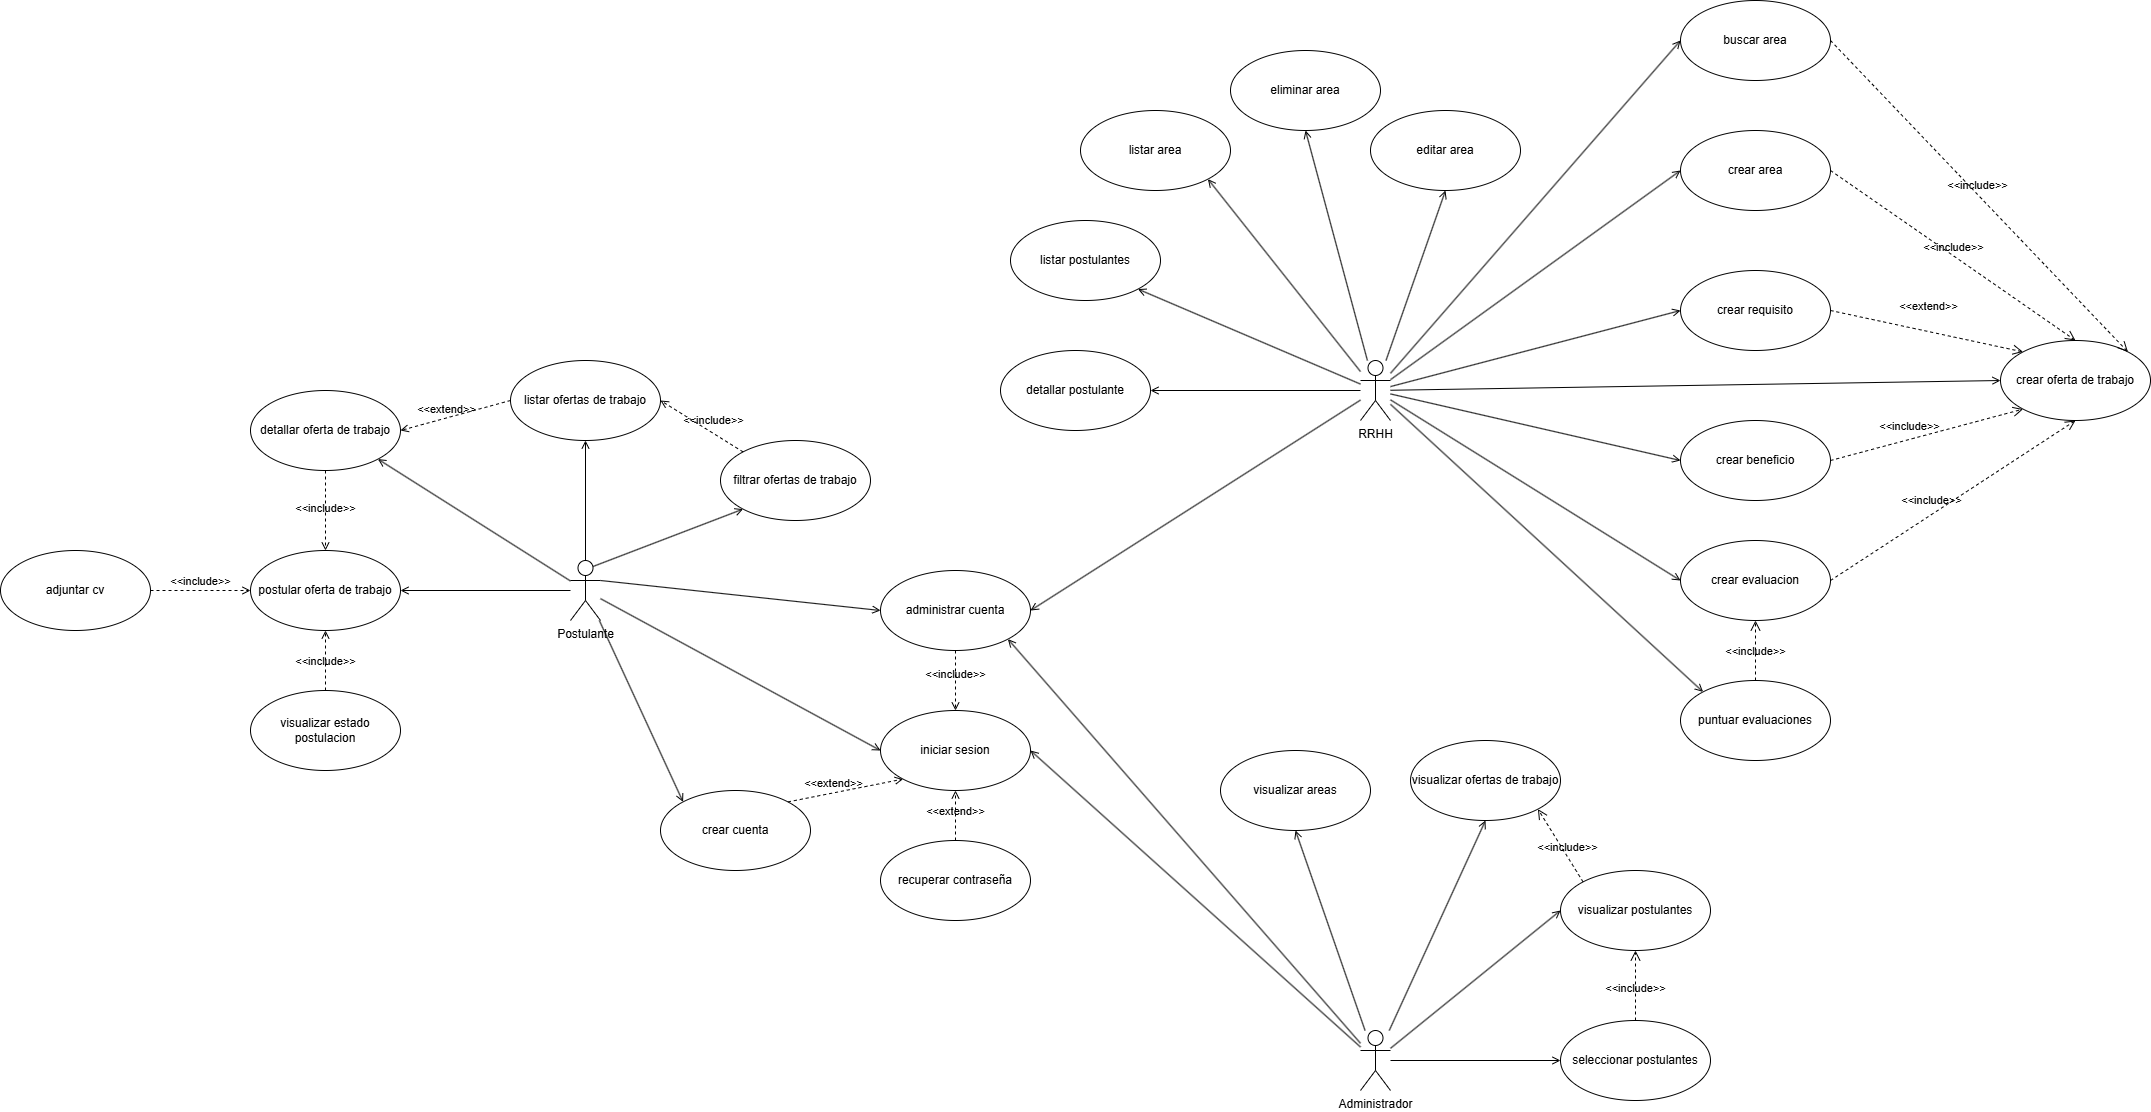

The diagram above was exported from draw.io. Its source (the exported page's mxGraphModel, read from the mxfile embedded in the PNG):
<mxGraphModel dx="4273" dy="2427" grid="1" gridSize="10" guides="1" tooltips="1" connect="1" arrows="1" fold="1" page="0" pageScale="1" pageWidth="1169" pageHeight="827" math="0" shadow="0">
  <root>
    <mxCell id="0" />
    <mxCell id="1" parent="0" />
    <mxCell id="2" value="" style="rounded=0;orthogonalLoop=1;jettySize=auto;html=1;endArrow=open;endFill=0;endSize=6;entryX=0;entryY=0;entryDx=0;entryDy=0;" edge="1" source="9" target="10" parent="1">
      <mxGeometry relative="1" as="geometry" />
    </mxCell>
    <mxCell id="3" style="rounded=0;orthogonalLoop=1;jettySize=auto;html=1;entryX=0;entryY=0.5;entryDx=0;entryDy=0;endArrow=open;endFill=0;endSize=6;" edge="1" source="9" target="43" parent="1">
      <mxGeometry relative="1" as="geometry" />
    </mxCell>
    <mxCell id="4" style="edgeStyle=orthogonalEdgeStyle;rounded=0;orthogonalLoop=1;jettySize=auto;html=1;entryX=0.5;entryY=1;entryDx=0;entryDy=0;endArrow=open;endFill=0;" edge="1" source="9" target="44" parent="1">
      <mxGeometry relative="1" as="geometry" />
    </mxCell>
    <mxCell id="5" style="rounded=0;orthogonalLoop=1;jettySize=auto;html=1;entryX=1;entryY=1;entryDx=0;entryDy=0;endArrow=open;endFill=0;" edge="1" source="9" target="45" parent="1">
      <mxGeometry relative="1" as="geometry" />
    </mxCell>
    <mxCell id="6" style="rounded=0;orthogonalLoop=1;jettySize=auto;html=1;entryX=1;entryY=0.5;entryDx=0;entryDy=0;endArrow=open;endFill=0;" edge="1" source="9" target="47" parent="1">
      <mxGeometry relative="1" as="geometry" />
    </mxCell>
    <mxCell id="7" style="rounded=0;orthogonalLoop=1;jettySize=auto;html=1;exitX=1;exitY=0.3333333333333333;exitDx=0;exitDy=0;exitPerimeter=0;entryX=0;entryY=0.5;entryDx=0;entryDy=0;endArrow=open;endFill=0;" edge="1" source="9" target="13" parent="1">
      <mxGeometry relative="1" as="geometry" />
    </mxCell>
    <mxCell id="8" style="rounded=0;orthogonalLoop=1;jettySize=auto;html=1;exitX=0.75;exitY=0.1;exitDx=0;exitDy=0;exitPerimeter=0;entryX=0;entryY=1;entryDx=0;entryDy=0;endArrow=open;endFill=0;" edge="1" source="9" target="71" parent="1">
      <mxGeometry relative="1" as="geometry" />
    </mxCell>
    <mxCell id="9" value="Postulante" style="shape=umlActor;verticalLabelPosition=bottom;verticalAlign=top;html=1;outlineConnect=0;" vertex="1" parent="1">
      <mxGeometry x="60" y="310" width="30" height="60" as="geometry" />
    </mxCell>
    <mxCell id="10" value="crear cuenta" style="ellipse;whiteSpace=wrap;html=1;verticalAlign=middle;" vertex="1" parent="1">
      <mxGeometry x="150" y="540" width="150" height="80" as="geometry" />
    </mxCell>
    <mxCell id="11" value="recuperar contraseña" style="ellipse;whiteSpace=wrap;html=1;verticalAlign=middle;" vertex="1" parent="1">
      <mxGeometry x="370" y="590" width="150" height="80" as="geometry" />
    </mxCell>
    <mxCell id="12" value="&amp;lt;&amp;lt;extend&amp;gt;&amp;gt;" style="endArrow=open;startArrow=none;endFill=0;startFill=0;endSize=6;html=1;verticalAlign=bottom;dashed=1;labelBackgroundColor=none;rounded=0;exitX=0.5;exitY=0;exitDx=0;exitDy=0;entryX=0.5;entryY=1;entryDx=0;entryDy=0;" edge="1" source="11" target="43" parent="1">
      <mxGeometry x="-0.2" width="160" relative="1" as="geometry">
        <mxPoint x="590" y="430" as="sourcePoint" />
        <mxPoint x="530" y="460" as="targetPoint" />
        <mxPoint as="offset" />
      </mxGeometry>
    </mxCell>
    <mxCell id="13" value="administrar cuenta" style="ellipse;whiteSpace=wrap;html=1;verticalAlign=middle;" vertex="1" parent="1">
      <mxGeometry x="370" y="320" width="150" height="80" as="geometry" />
    </mxCell>
    <mxCell id="14" value="&amp;lt;&amp;lt;include&amp;gt;&amp;gt;" style="endArrow=open;startArrow=none;endFill=0;startFill=0;endSize=6;html=1;verticalAlign=bottom;dashed=1;labelBackgroundColor=none;rounded=0;entryX=0.5;entryY=0;entryDx=0;entryDy=0;exitX=0.5;exitY=1;exitDx=0;exitDy=0;" edge="1" source="13" target="43" parent="1">
      <mxGeometry x="0.1429" width="160" relative="1" as="geometry">
        <mxPoint x="350" y="410" as="sourcePoint" />
        <mxPoint x="480" y="410" as="targetPoint" />
        <mxPoint as="offset" />
      </mxGeometry>
    </mxCell>
    <mxCell id="15" style="rounded=0;orthogonalLoop=1;jettySize=auto;html=1;entryX=0;entryY=0.5;entryDx=0;entryDy=0;endArrow=open;endFill=0;" edge="1" source="28" target="29" parent="1">
      <mxGeometry relative="1" as="geometry" />
    </mxCell>
    <mxCell id="16" style="rounded=0;orthogonalLoop=1;jettySize=auto;html=1;entryX=1;entryY=1;entryDx=0;entryDy=0;endArrow=open;endFill=0;" edge="1" source="28" target="30" parent="1">
      <mxGeometry relative="1" as="geometry" />
    </mxCell>
    <mxCell id="17" style="rounded=0;orthogonalLoop=1;jettySize=auto;html=1;entryX=0.5;entryY=1;entryDx=0;entryDy=0;endArrow=open;endFill=0;" edge="1" source="28" target="31" parent="1">
      <mxGeometry relative="1" as="geometry" />
    </mxCell>
    <mxCell id="18" style="rounded=0;orthogonalLoop=1;jettySize=auto;html=1;entryX=0.5;entryY=1;entryDx=0;entryDy=0;endArrow=open;endFill=0;" edge="1" source="28" target="32" parent="1">
      <mxGeometry relative="1" as="geometry" />
    </mxCell>
    <mxCell id="19" style="rounded=0;orthogonalLoop=1;jettySize=auto;html=1;entryX=0;entryY=0.5;entryDx=0;entryDy=0;endArrow=open;endFill=0;" edge="1" source="28" target="33" parent="1">
      <mxGeometry relative="1" as="geometry" />
    </mxCell>
    <mxCell id="20" style="rounded=0;orthogonalLoop=1;jettySize=auto;html=1;entryX=0;entryY=0.5;entryDx=0;entryDy=0;endArrow=open;endFill=0;" edge="1" source="28" target="34" parent="1">
      <mxGeometry relative="1" as="geometry" />
    </mxCell>
    <mxCell id="21" style="rounded=0;orthogonalLoop=1;jettySize=auto;html=1;entryX=0;entryY=0.5;entryDx=0;entryDy=0;endArrow=open;endFill=0;" edge="1" source="28" target="37" parent="1">
      <mxGeometry relative="1" as="geometry" />
    </mxCell>
    <mxCell id="22" style="rounded=0;orthogonalLoop=1;jettySize=auto;html=1;entryX=0;entryY=0.5;entryDx=0;entryDy=0;endArrow=open;endFill=0;" edge="1" source="28" target="39" parent="1">
      <mxGeometry relative="1" as="geometry" />
    </mxCell>
    <mxCell id="23" style="rounded=0;orthogonalLoop=1;jettySize=auto;html=1;entryX=0;entryY=0.5;entryDx=0;entryDy=0;endArrow=open;endFill=0;" edge="1" source="28" target="41" parent="1">
      <mxGeometry relative="1" as="geometry" />
    </mxCell>
    <mxCell id="24" style="rounded=0;orthogonalLoop=1;jettySize=auto;html=1;entryX=1;entryY=0.5;entryDx=0;entryDy=0;endArrow=open;endFill=0;" edge="1" source="28" target="13" parent="1">
      <mxGeometry relative="1" as="geometry" />
    </mxCell>
    <mxCell id="25" style="rounded=0;orthogonalLoop=1;jettySize=auto;html=1;entryX=1;entryY=1;entryDx=0;entryDy=0;endArrow=open;endFill=0;" edge="1" source="28" target="60" parent="1">
      <mxGeometry relative="1" as="geometry" />
    </mxCell>
    <mxCell id="26" style="rounded=0;orthogonalLoop=1;jettySize=auto;html=1;entryX=1;entryY=0.5;entryDx=0;entryDy=0;endArrow=open;endFill=0;" edge="1" source="28" target="61" parent="1">
      <mxGeometry relative="1" as="geometry" />
    </mxCell>
    <mxCell id="27" style="rounded=0;orthogonalLoop=1;jettySize=auto;html=1;entryX=0;entryY=0;entryDx=0;entryDy=0;endArrow=open;endFill=0;" edge="1" source="28" target="62" parent="1">
      <mxGeometry relative="1" as="geometry" />
    </mxCell>
    <mxCell id="28" value="RRHH" style="shape=umlActor;verticalLabelPosition=bottom;verticalAlign=top;html=1;" vertex="1" parent="1">
      <mxGeometry x="850" y="110" width="30" height="60" as="geometry" />
    </mxCell>
    <mxCell id="29" value="crear requisito" style="ellipse;whiteSpace=wrap;html=1;verticalAlign=middle;" vertex="1" parent="1">
      <mxGeometry x="1170" y="20" width="150" height="80" as="geometry" />
    </mxCell>
    <mxCell id="30" value="listar area" style="ellipse;whiteSpace=wrap;html=1;verticalAlign=middle;" vertex="1" parent="1">
      <mxGeometry x="570" y="-140" width="150" height="80" as="geometry" />
    </mxCell>
    <mxCell id="31" value="editar area" style="ellipse;whiteSpace=wrap;html=1;verticalAlign=middle;" vertex="1" parent="1">
      <mxGeometry x="860" y="-140" width="150" height="80" as="geometry" />
    </mxCell>
    <mxCell id="32" value="eliminar area" style="ellipse;whiteSpace=wrap;html=1;verticalAlign=middle;" vertex="1" parent="1">
      <mxGeometry x="720" y="-200" width="150" height="80" as="geometry" />
    </mxCell>
    <mxCell id="33" value="buscar area" style="ellipse;whiteSpace=wrap;html=1;verticalAlign=middle;" vertex="1" parent="1">
      <mxGeometry x="1170" y="-250" width="150" height="80" as="geometry" />
    </mxCell>
    <mxCell id="34" value="crear oferta de trabajo" style="ellipse;whiteSpace=wrap;html=1;verticalAlign=middle;" vertex="1" parent="1">
      <mxGeometry x="1490" y="90" width="150" height="80" as="geometry" />
    </mxCell>
    <mxCell id="35" value="&amp;lt;&amp;lt;include&amp;gt;&amp;gt;" style="endArrow=open;startArrow=none;endFill=0;startFill=0;endSize=8;html=1;verticalAlign=bottom;dashed=1;labelBackgroundColor=none;rounded=0;entryX=0.5;entryY=0;entryDx=0;entryDy=0;exitX=1;exitY=0.5;exitDx=0;exitDy=0;" edge="1" source="41" target="34" parent="1">
      <mxGeometry width="160" relative="1" as="geometry">
        <mxPoint x="980" y="30" as="sourcePoint" />
        <mxPoint x="1140" y="30" as="targetPoint" />
      </mxGeometry>
    </mxCell>
    <mxCell id="36" value="&amp;lt;&amp;lt;extend&amp;gt;&amp;gt;" style="endArrow=open;startArrow=none;endFill=0;startFill=0;endSize=8;html=1;verticalAlign=bottom;dashed=1;labelBackgroundColor=none;rounded=0;entryX=0;entryY=0;entryDx=0;entryDy=0;exitX=1;exitY=0.5;exitDx=0;exitDy=0;" edge="1" source="29" target="34" parent="1">
      <mxGeometry x="-0.0162" y="16" width="160" relative="1" as="geometry">
        <mxPoint x="870" y="110" as="sourcePoint" />
        <mxPoint x="1030" y="110" as="targetPoint" />
        <mxPoint as="offset" />
      </mxGeometry>
    </mxCell>
    <mxCell id="37" value="crear beneficio" style="ellipse;whiteSpace=wrap;html=1;verticalAlign=middle;" vertex="1" parent="1">
      <mxGeometry x="1170" y="170" width="150" height="80" as="geometry" />
    </mxCell>
    <mxCell id="38" value="&amp;lt;&amp;lt;include&amp;gt;&amp;gt;" style="endArrow=open;startArrow=none;endFill=0;startFill=0;endSize=8;html=1;verticalAlign=bottom;dashed=1;labelBackgroundColor=none;rounded=0;entryX=0;entryY=1;entryDx=0;entryDy=0;exitX=1;exitY=0.5;exitDx=0;exitDy=0;" edge="1" source="37" target="34" parent="1">
      <mxGeometry x="-0.1535" y="4" width="160" relative="1" as="geometry">
        <mxPoint x="1420" y="40" as="sourcePoint" />
        <mxPoint x="1612" y="132" as="targetPoint" />
        <mxPoint as="offset" />
      </mxGeometry>
    </mxCell>
    <mxCell id="39" value="crear evaluacion" style="ellipse;whiteSpace=wrap;html=1;verticalAlign=middle;" vertex="1" parent="1">
      <mxGeometry x="1170" y="290" width="150" height="80" as="geometry" />
    </mxCell>
    <mxCell id="40" value="&amp;lt;&amp;lt;include&amp;gt;&amp;gt;" style="endArrow=open;startArrow=none;endFill=0;startFill=0;endSize=8;html=1;verticalAlign=bottom;dashed=1;labelBackgroundColor=none;rounded=0;entryX=0.5;entryY=1;entryDx=0;entryDy=0;exitX=1;exitY=0.5;exitDx=0;exitDy=0;" edge="1" source="39" target="34" parent="1">
      <mxGeometry x="-0.1535" y="4" width="160" relative="1" as="geometry">
        <mxPoint x="1490" y="262" as="sourcePoint" />
        <mxPoint x="1682" y="200" as="targetPoint" />
        <mxPoint as="offset" />
      </mxGeometry>
    </mxCell>
    <mxCell id="41" value="crear area" style="ellipse;whiteSpace=wrap;html=1;verticalAlign=middle;" vertex="1" parent="1">
      <mxGeometry x="1170" y="-120" width="150" height="80" as="geometry" />
    </mxCell>
    <mxCell id="42" value="&amp;lt;&amp;lt;include&amp;gt;&amp;gt;" style="endArrow=open;startArrow=none;endFill=0;startFill=0;endSize=8;html=1;verticalAlign=bottom;dashed=1;labelBackgroundColor=none;rounded=0;entryX=1;entryY=0;entryDx=0;entryDy=0;exitX=1;exitY=0.5;exitDx=0;exitDy=0;" edge="1" source="33" target="34" parent="1">
      <mxGeometry x="-0.0015" width="160" relative="1" as="geometry">
        <mxPoint x="1470" y="20" as="sourcePoint" />
        <mxPoint x="1715" y="190" as="targetPoint" />
        <mxPoint as="offset" />
      </mxGeometry>
    </mxCell>
    <mxCell id="43" value="iniciar sesion" style="ellipse;whiteSpace=wrap;html=1;verticalAlign=middle;" vertex="1" parent="1">
      <mxGeometry x="370" y="460" width="150" height="80" as="geometry" />
    </mxCell>
    <mxCell id="44" value="listar ofertas de trabajo" style="ellipse;whiteSpace=wrap;html=1;verticalAlign=middle;" vertex="1" parent="1">
      <mxGeometry y="110" width="150" height="80" as="geometry" />
    </mxCell>
    <mxCell id="45" value="detallar oferta de trabajo" style="ellipse;whiteSpace=wrap;html=1;verticalAlign=middle;" vertex="1" parent="1">
      <mxGeometry x="-260" y="140" width="150" height="80" as="geometry" />
    </mxCell>
    <mxCell id="46" value="&amp;lt;&amp;lt;extend&amp;gt;&amp;gt;" style="endArrow=open;startArrow=none;endFill=0;startFill=0;endSize=6;html=1;verticalAlign=bottom;dashed=1;labelBackgroundColor=none;rounded=0;entryX=1;entryY=0.5;entryDx=0;entryDy=0;exitX=0;exitY=0.5;exitDx=0;exitDy=0;" edge="1" source="44" target="45" parent="1">
      <mxGeometry x="0.1429" width="160" relative="1" as="geometry">
        <mxPoint x="190" y="220" as="sourcePoint" />
        <mxPoint x="190" y="280" as="targetPoint" />
        <mxPoint as="offset" />
      </mxGeometry>
    </mxCell>
    <mxCell id="47" value="postular oferta de trabajo" style="ellipse;whiteSpace=wrap;html=1;verticalAlign=middle;" vertex="1" parent="1">
      <mxGeometry x="-260" y="300" width="150" height="80" as="geometry" />
    </mxCell>
    <mxCell id="48" value="&amp;lt;&amp;lt;include&amp;gt;&amp;gt;" style="endArrow=open;startArrow=none;endFill=0;startFill=0;endSize=6;html=1;verticalAlign=bottom;dashed=1;labelBackgroundColor=none;rounded=0;entryX=0.5;entryY=0;entryDx=0;entryDy=0;exitX=0.5;exitY=1;exitDx=0;exitDy=0;" edge="1" source="45" target="47" parent="1">
      <mxGeometry x="0.1429" width="160" relative="1" as="geometry">
        <mxPoint x="60" y="170" as="sourcePoint" />
        <mxPoint x="-50" y="220" as="targetPoint" />
        <mxPoint as="offset" />
      </mxGeometry>
    </mxCell>
    <mxCell id="49" value="adjuntar cv" style="ellipse;whiteSpace=wrap;html=1;verticalAlign=middle;" vertex="1" parent="1">
      <mxGeometry x="-510" y="300" width="150" height="80" as="geometry" />
    </mxCell>
    <mxCell id="50" value="&amp;lt;&amp;lt;include&amp;gt;&amp;gt;" style="endArrow=open;startArrow=none;endFill=0;startFill=0;endSize=6;html=1;verticalAlign=bottom;dashed=1;labelBackgroundColor=none;rounded=0;exitX=1;exitY=0.5;exitDx=0;exitDy=0;entryX=0;entryY=0.5;entryDx=0;entryDy=0;" edge="1" source="49" target="47" parent="1">
      <mxGeometry width="160" relative="1" as="geometry">
        <mxPoint x="-160" y="260" as="sourcePoint" />
        <mxPoint x="-260" y="340" as="targetPoint" />
        <mxPoint as="offset" />
      </mxGeometry>
    </mxCell>
    <mxCell id="51" value="visualizar estado postulacion" style="ellipse;whiteSpace=wrap;html=1;verticalAlign=middle;" vertex="1" parent="1">
      <mxGeometry x="-260" y="440" width="150" height="80" as="geometry" />
    </mxCell>
    <mxCell id="52" value="&amp;lt;&amp;lt;include&amp;gt;&amp;gt;" style="endArrow=open;startArrow=none;endFill=0;startFill=0;endSize=6;html=1;verticalAlign=bottom;dashed=1;labelBackgroundColor=none;rounded=0;exitX=0.5;exitY=0;exitDx=0;exitDy=0;entryX=0.5;entryY=1;entryDx=0;entryDy=0;" edge="1" source="51" target="47" parent="1">
      <mxGeometry x="-0.3333" width="160" relative="1" as="geometry">
        <mxPoint x="-250" y="340" as="sourcePoint" />
        <mxPoint x="-150" y="340" as="targetPoint" />
        <mxPoint as="offset" />
      </mxGeometry>
    </mxCell>
    <mxCell id="53" style="rounded=0;orthogonalLoop=1;jettySize=auto;html=1;entryX=1;entryY=0.5;entryDx=0;entryDy=0;endArrow=open;endFill=0;" edge="1" source="59" target="43" parent="1">
      <mxGeometry relative="1" as="geometry">
        <mxPoint x="570" y="500" as="targetPoint" />
      </mxGeometry>
    </mxCell>
    <mxCell id="54" style="rounded=0;orthogonalLoop=1;jettySize=auto;html=1;entryX=1;entryY=1;entryDx=0;entryDy=0;endArrow=open;endFill=0;" edge="1" source="59" target="13" parent="1">
      <mxGeometry relative="1" as="geometry" />
    </mxCell>
    <mxCell id="55" style="rounded=0;orthogonalLoop=1;jettySize=auto;html=1;entryX=0.5;entryY=1;entryDx=0;entryDy=0;endArrow=open;endFill=0;" edge="1" source="59" target="64" parent="1">
      <mxGeometry relative="1" as="geometry" />
    </mxCell>
    <mxCell id="56" style="rounded=0;orthogonalLoop=1;jettySize=auto;html=1;entryX=0.5;entryY=1;entryDx=0;entryDy=0;endArrow=open;endFill=0;" edge="1" source="59" target="65" parent="1">
      <mxGeometry relative="1" as="geometry" />
    </mxCell>
    <mxCell id="57" style="rounded=0;orthogonalLoop=1;jettySize=auto;html=1;entryX=0;entryY=0.5;entryDx=0;entryDy=0;endArrow=open;endFill=0;" edge="1" source="59" target="66" parent="1">
      <mxGeometry relative="1" as="geometry" />
    </mxCell>
    <mxCell id="58" style="rounded=0;orthogonalLoop=1;jettySize=auto;html=1;entryX=0;entryY=0.5;entryDx=0;entryDy=0;endArrow=open;endFill=0;" edge="1" source="59" target="68" parent="1">
      <mxGeometry relative="1" as="geometry" />
    </mxCell>
    <mxCell id="59" value="Administrador" style="shape=umlActor;verticalLabelPosition=bottom;verticalAlign=top;html=1;" vertex="1" parent="1">
      <mxGeometry x="850" y="780" width="30" height="60" as="geometry" />
    </mxCell>
    <mxCell id="60" value="listar postulantes" style="ellipse;whiteSpace=wrap;html=1;verticalAlign=middle;" vertex="1" parent="1">
      <mxGeometry x="500" y="-30" width="150" height="80" as="geometry" />
    </mxCell>
    <mxCell id="61" value="detallar postulante" style="ellipse;whiteSpace=wrap;html=1;verticalAlign=middle;" vertex="1" parent="1">
      <mxGeometry x="490" y="100" width="150" height="80" as="geometry" />
    </mxCell>
    <mxCell id="62" value="puntuar evaluaciones" style="ellipse;whiteSpace=wrap;html=1;verticalAlign=middle;" vertex="1" parent="1">
      <mxGeometry x="1170" y="430" width="150" height="80" as="geometry" />
    </mxCell>
    <mxCell id="63" value="&amp;lt;&amp;lt;include&amp;gt;&amp;gt;" style="endArrow=open;startArrow=none;endFill=0;startFill=0;endSize=8;html=1;verticalAlign=bottom;dashed=1;labelBackgroundColor=none;rounded=0;entryX=0.5;entryY=1;entryDx=0;entryDy=0;exitX=0.5;exitY=0;exitDx=0;exitDy=0;" edge="1" source="62" target="39" parent="1">
      <mxGeometry x="-0.3333" width="160" relative="1" as="geometry">
        <mxPoint x="1560" y="370" as="sourcePoint" />
        <mxPoint x="1805" y="210" as="targetPoint" />
        <mxPoint as="offset" />
      </mxGeometry>
    </mxCell>
    <mxCell id="64" value="visualizar areas" style="ellipse;whiteSpace=wrap;html=1;verticalAlign=middle;" vertex="1" parent="1">
      <mxGeometry x="710" y="500" width="150" height="80" as="geometry" />
    </mxCell>
    <mxCell id="65" value="visualizar ofertas de trabajo" style="ellipse;whiteSpace=wrap;html=1;verticalAlign=middle;" vertex="1" parent="1">
      <mxGeometry x="900" y="490" width="150" height="80" as="geometry" />
    </mxCell>
    <mxCell id="66" value="visualizar postulantes" style="ellipse;whiteSpace=wrap;html=1;verticalAlign=middle;" vertex="1" parent="1">
      <mxGeometry x="1050" y="620" width="150" height="80" as="geometry" />
    </mxCell>
    <mxCell id="67" value="&amp;lt;&amp;lt;include&amp;gt;&amp;gt;" style="endArrow=open;startArrow=none;endFill=0;startFill=0;endSize=8;html=1;verticalAlign=bottom;dashed=1;labelBackgroundColor=none;rounded=0;entryX=1;entryY=1;entryDx=0;entryDy=0;exitX=0;exitY=0;exitDx=0;exitDy=0;" edge="1" source="66" target="65" parent="1">
      <mxGeometry x="-0.3333" width="160" relative="1" as="geometry">
        <mxPoint x="1260" y="450" as="sourcePoint" />
        <mxPoint x="1260" y="390" as="targetPoint" />
        <mxPoint as="offset" />
      </mxGeometry>
    </mxCell>
    <mxCell id="68" value="seleccionar postulantes" style="ellipse;whiteSpace=wrap;html=1;verticalAlign=middle;" vertex="1" parent="1">
      <mxGeometry x="1050" y="770" width="150" height="80" as="geometry" />
    </mxCell>
    <mxCell id="69" value="&amp;lt;&amp;lt;include&amp;gt;&amp;gt;" style="endArrow=open;startArrow=none;endFill=0;startFill=0;endSize=8;html=1;verticalAlign=bottom;dashed=1;labelBackgroundColor=none;rounded=0;entryX=0.5;entryY=1;entryDx=0;entryDy=0;exitX=0.5;exitY=0;exitDx=0;exitDy=0;" edge="1" source="68" target="66" parent="1">
      <mxGeometry x="-0.3333" width="160" relative="1" as="geometry">
        <mxPoint x="1154" y="684" as="sourcePoint" />
        <mxPoint x="1110" y="610" as="targetPoint" />
        <mxPoint as="offset" />
      </mxGeometry>
    </mxCell>
    <mxCell id="70" value="&amp;lt;&amp;lt;extend&amp;gt;&amp;gt;" style="endArrow=open;startArrow=none;endFill=0;startFill=0;endSize=6;html=1;verticalAlign=bottom;dashed=1;labelBackgroundColor=none;rounded=0;exitX=1;exitY=0;exitDx=0;exitDy=0;entryX=0;entryY=1;entryDx=0;entryDy=0;" edge="1" source="10" target="43" parent="1">
      <mxGeometry x="-0.2" width="160" relative="1" as="geometry">
        <mxPoint x="470" y="630" as="sourcePoint" />
        <mxPoint x="470" y="580" as="targetPoint" />
        <mxPoint as="offset" />
      </mxGeometry>
    </mxCell>
    <mxCell id="71" value="filtrar ofertas de trabajo" style="ellipse;whiteSpace=wrap;html=1;verticalAlign=middle;" vertex="1" parent="1">
      <mxGeometry x="210" y="190" width="150" height="80" as="geometry" />
    </mxCell>
    <mxCell id="72" value="&amp;lt;&amp;lt;include&amp;gt;&amp;gt;" style="endArrow=open;startArrow=none;endFill=0;startFill=0;endSize=6;html=1;verticalAlign=bottom;dashed=1;labelBackgroundColor=none;rounded=0;entryX=1;entryY=0.5;entryDx=0;entryDy=0;exitX=0;exitY=0;exitDx=0;exitDy=0;" edge="1" source="71" target="44" parent="1">
      <mxGeometry x="-0.2373" y="-3" width="160" relative="1" as="geometry">
        <mxPoint x="-170" y="250" as="sourcePoint" />
        <mxPoint x="-170" y="330" as="targetPoint" />
        <mxPoint as="offset" />
      </mxGeometry>
    </mxCell>
  </root>
</mxGraphModel>